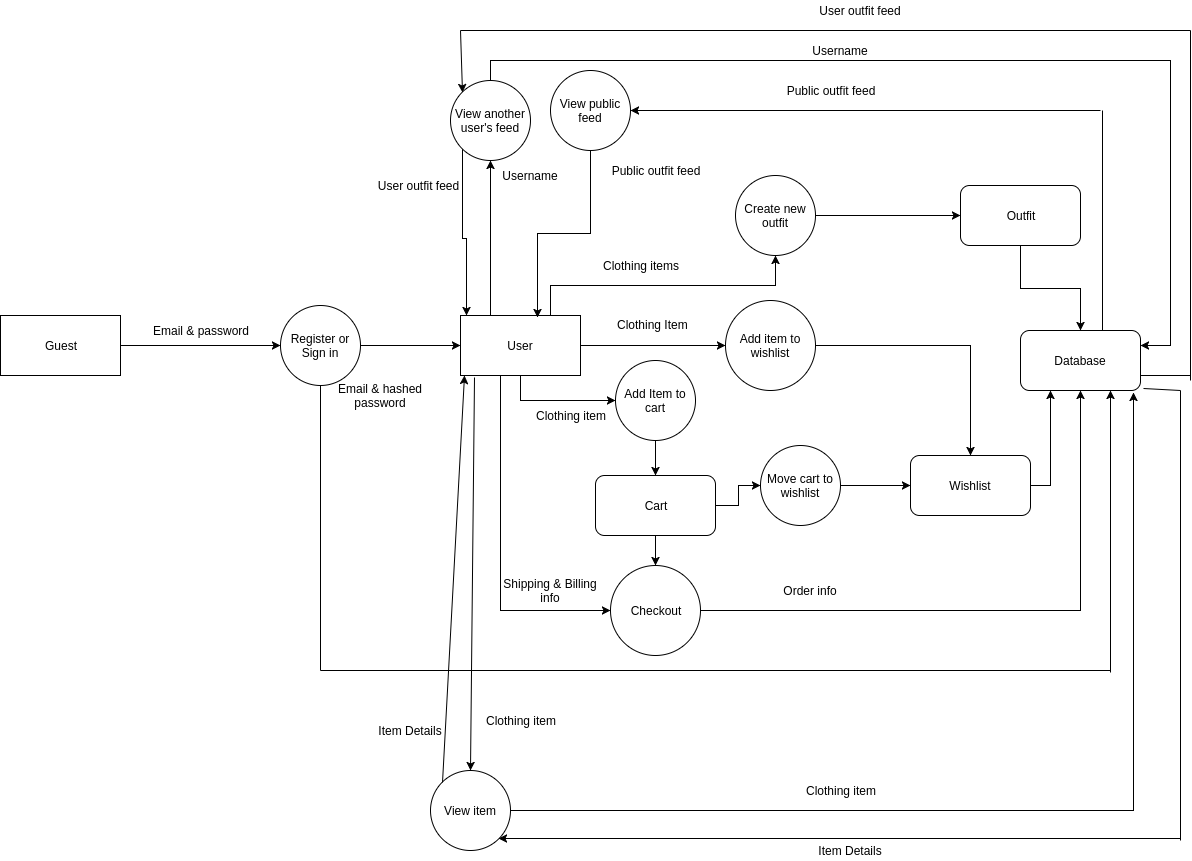

The diagram above was exported from draw.io. Its source (the exported page's mxGraphModel, read from the mxfile embedded in the PNG):
<mxGraphModel dx="807" dy="1524" grid="1" gridSize="10" guides="1" tooltips="1" connect="1" arrows="1" fold="1" page="1" pageScale="1" pageWidth="850" pageHeight="1100" background="#ffffff" math="0" shadow="0">
  <root>
    <mxCell id="0" />
    <mxCell id="1" parent="0" />
    <mxCell id="39" style="edgeStyle=orthogonalEdgeStyle;rounded=0;html=1;exitX=0.5;exitY=1;jettySize=auto;orthogonalLoop=1;entryX=0;entryY=0.5;" parent="1" source="8" target="24" edge="1">
      <mxGeometry relative="1" as="geometry">
        <mxPoint x="480" y="565" as="targetPoint" />
        <Array as="points">
          <mxPoint x="500" y="335" />
          <mxPoint x="500" y="570" />
        </Array>
      </mxGeometry>
    </mxCell>
    <mxCell id="48" style="edgeStyle=orthogonalEdgeStyle;rounded=0;html=1;exitX=1;exitY=0.5;jettySize=auto;orthogonalLoop=1;" parent="1" source="8" target="10" edge="1">
      <mxGeometry relative="1" as="geometry" />
    </mxCell>
    <mxCell id="50" style="edgeStyle=orthogonalEdgeStyle;rounded=0;html=1;exitX=0.5;exitY=1;jettySize=auto;orthogonalLoop=1;entryX=0;entryY=0.5;" parent="1" source="8" target="25" edge="1">
      <mxGeometry relative="1" as="geometry">
        <mxPoint x="520" y="365" as="targetPoint" />
        <Array as="points">
          <mxPoint x="520" y="360" />
        </Array>
      </mxGeometry>
    </mxCell>
    <mxCell id="57" style="edgeStyle=orthogonalEdgeStyle;rounded=0;html=1;exitX=0.75;exitY=0;entryX=0.5;entryY=1;jettySize=auto;orthogonalLoop=1;" parent="1" source="8" target="53" edge="1">
      <mxGeometry relative="1" as="geometry" />
    </mxCell>
    <mxCell id="96" style="edgeStyle=orthogonalEdgeStyle;rounded=0;html=1;exitX=0.25;exitY=0;jettySize=auto;orthogonalLoop=1;entryX=0.5;entryY=1;" parent="1" source="8" target="95" edge="1">
      <mxGeometry relative="1" as="geometry">
        <mxPoint x="490" y="130" as="targetPoint" />
        <Array as="points" />
      </mxGeometry>
    </mxCell>
    <mxCell id="8" value="User" style="rounded=0;whiteSpace=wrap;html=1;" parent="1" vertex="1">
      <mxGeometry x="460" y="275" width="120" height="60" as="geometry" />
    </mxCell>
    <mxCell id="21" style="edgeStyle=orthogonalEdgeStyle;rounded=0;html=1;exitX=1;exitY=0.5;jettySize=auto;orthogonalLoop=1;entryX=0.5;entryY=0;" parent="1" source="10" target="34" edge="1">
      <mxGeometry relative="1" as="geometry">
        <mxPoint x="950" y="305" as="targetPoint" />
        <Array as="points">
          <mxPoint x="970" y="305" />
        </Array>
      </mxGeometry>
    </mxCell>
    <mxCell id="10" value="Add item to wishlist" style="ellipse;whiteSpace=wrap;html=1;aspect=fixed;" parent="1" vertex="1">
      <mxGeometry x="725" y="260" width="90" height="90" as="geometry" />
    </mxCell>
    <mxCell id="46" style="edgeStyle=orthogonalEdgeStyle;rounded=0;html=1;exitX=1;exitY=0.5;jettySize=auto;orthogonalLoop=1;entryX=0.5;entryY=1;" parent="1" source="24" edge="1">
      <mxGeometry relative="1" as="geometry">
        <mxPoint x="1080" y="350" as="targetPoint" />
        <Array as="points">
          <mxPoint x="1080" y="570" />
        </Array>
      </mxGeometry>
    </mxCell>
    <mxCell id="24" value="Checkout" style="ellipse;whiteSpace=wrap;html=1;aspect=fixed;" parent="1" vertex="1">
      <mxGeometry x="610" y="525" width="90" height="90" as="geometry" />
    </mxCell>
    <mxCell id="30" style="edgeStyle=orthogonalEdgeStyle;rounded=0;html=1;exitX=0.5;exitY=1;jettySize=auto;orthogonalLoop=1;entryX=0.5;entryY=0;" parent="1" source="25" target="31" edge="1">
      <mxGeometry relative="1" as="geometry">
        <mxPoint x="655" y="405" as="targetPoint" />
        <Array as="points" />
      </mxGeometry>
    </mxCell>
    <mxCell id="25" value="Add Item to cart" style="ellipse;whiteSpace=wrap;html=1;aspect=fixed;" parent="1" vertex="1">
      <mxGeometry x="615" y="320" width="80" height="80" as="geometry" />
    </mxCell>
    <mxCell id="29" value="Clothing item" style="text;html=1;strokeColor=none;fillColor=none;align=center;verticalAlign=middle;whiteSpace=wrap;rounded=0;" parent="1" vertex="1">
      <mxGeometry x="530" y="365" width="80" height="20" as="geometry" />
    </mxCell>
    <mxCell id="35" style="edgeStyle=orthogonalEdgeStyle;rounded=0;html=1;exitX=1;exitY=0.5;entryX=0;entryY=0.5;jettySize=auto;orthogonalLoop=1;" parent="1" source="31" target="33" edge="1">
      <mxGeometry relative="1" as="geometry" />
    </mxCell>
    <mxCell id="38" style="edgeStyle=orthogonalEdgeStyle;rounded=0;html=1;exitX=0.5;exitY=1;entryX=0.5;entryY=0;jettySize=auto;orthogonalLoop=1;" parent="1" source="31" target="24" edge="1">
      <mxGeometry relative="1" as="geometry" />
    </mxCell>
    <mxCell id="31" value="Cart" style="rounded=1;whiteSpace=wrap;html=1;" parent="1" vertex="1">
      <mxGeometry x="595" y="435" width="120" height="60" as="geometry" />
    </mxCell>
    <mxCell id="36" style="edgeStyle=orthogonalEdgeStyle;rounded=0;html=1;exitX=1;exitY=0.5;entryX=0;entryY=0.5;jettySize=auto;orthogonalLoop=1;" parent="1" source="33" target="34" edge="1">
      <mxGeometry relative="1" as="geometry" />
    </mxCell>
    <mxCell id="33" value="Move cart to wishlist" style="ellipse;whiteSpace=wrap;html=1;aspect=fixed;" parent="1" vertex="1">
      <mxGeometry x="760" y="405" width="80" height="80" as="geometry" />
    </mxCell>
    <mxCell id="37" style="edgeStyle=orthogonalEdgeStyle;rounded=0;html=1;exitX=1;exitY=0.5;jettySize=auto;orthogonalLoop=1;entryX=0.25;entryY=1;" parent="1" source="34" edge="1">
      <mxGeometry relative="1" as="geometry">
        <mxPoint x="1050" y="350" as="targetPoint" />
        <Array as="points">
          <mxPoint x="1050" y="445" />
        </Array>
      </mxGeometry>
    </mxCell>
    <mxCell id="34" value="Wishlist" style="rounded=1;whiteSpace=wrap;html=1;" parent="1" vertex="1">
      <mxGeometry x="910" y="415" width="120" height="60" as="geometry" />
    </mxCell>
    <mxCell id="40" value="Shipping &amp;amp; Billing info" style="text;html=1;strokeColor=none;fillColor=none;align=center;verticalAlign=middle;whiteSpace=wrap;rounded=0;" parent="1" vertex="1">
      <mxGeometry x="500" y="540" width="100" height="20" as="geometry" />
    </mxCell>
    <mxCell id="47" value="Order info" style="text;html=1;strokeColor=none;fillColor=none;align=center;verticalAlign=middle;whiteSpace=wrap;rounded=0;" parent="1" vertex="1">
      <mxGeometry x="780" y="540" width="60" height="20" as="geometry" />
    </mxCell>
    <mxCell id="52" value="Clothing Item" style="text;html=1;resizable=0;points=[];autosize=1;align=left;verticalAlign=top;spacingTop=-4;" parent="1" vertex="1">
      <mxGeometry x="615" y="275" width="90" height="20" as="geometry" />
    </mxCell>
    <mxCell id="67" style="edgeStyle=orthogonalEdgeStyle;rounded=0;html=1;exitX=1;exitY=0.5;entryX=0;entryY=0.5;jettySize=auto;orthogonalLoop=1;" parent="1" source="53" target="65" edge="1">
      <mxGeometry relative="1" as="geometry" />
    </mxCell>
    <mxCell id="53" value="Create new outfit" style="ellipse;whiteSpace=wrap;html=1;aspect=fixed;" parent="1" vertex="1">
      <mxGeometry x="735" y="135" width="80" height="80" as="geometry" />
    </mxCell>
    <mxCell id="64" value="Clothing items" style="text;html=1;strokeColor=none;fillColor=none;align=center;verticalAlign=middle;whiteSpace=wrap;rounded=0;" parent="1" vertex="1">
      <mxGeometry x="600" y="215" width="80" height="20" as="geometry" />
    </mxCell>
    <mxCell id="68" style="edgeStyle=orthogonalEdgeStyle;rounded=0;html=1;exitX=0.5;exitY=1;entryX=0.5;entryY=0;jettySize=auto;orthogonalLoop=1;" parent="1" source="65" edge="1">
      <mxGeometry relative="1" as="geometry">
        <mxPoint x="1080" y="290" as="targetPoint" />
      </mxGeometry>
    </mxCell>
    <mxCell id="65" value="Outfit" style="rounded=1;whiteSpace=wrap;html=1;" parent="1" vertex="1">
      <mxGeometry x="960" y="145" width="120" height="60" as="geometry" />
    </mxCell>
    <mxCell id="71" style="edgeStyle=orthogonalEdgeStyle;rounded=0;html=1;exitX=1;exitY=0.5;entryX=0;entryY=0.5;jettySize=auto;orthogonalLoop=1;" parent="1" source="69" target="70" edge="1">
      <mxGeometry relative="1" as="geometry" />
    </mxCell>
    <mxCell id="69" value="Guest" style="rounded=0;whiteSpace=wrap;html=1;" parent="1" vertex="1">
      <mxGeometry y="275" width="120" height="60" as="geometry" />
    </mxCell>
    <mxCell id="84" style="edgeStyle=orthogonalEdgeStyle;rounded=0;html=1;exitX=1;exitY=0.5;entryX=0;entryY=0.5;jettySize=auto;orthogonalLoop=1;" parent="1" source="70" target="8" edge="1">
      <mxGeometry relative="1" as="geometry" />
    </mxCell>
    <mxCell id="70" value="Register or Sign in" style="ellipse;whiteSpace=wrap;html=1;aspect=fixed;" parent="1" vertex="1">
      <mxGeometry x="280" y="265" width="80" height="80" as="geometry" />
    </mxCell>
    <mxCell id="73" value="Email &amp;amp; password" style="text;html=1;strokeColor=none;fillColor=none;align=center;verticalAlign=middle;whiteSpace=wrap;rounded=0;" parent="1" vertex="1">
      <mxGeometry x="150" y="280" width="100" height="20" as="geometry" />
    </mxCell>
    <mxCell id="76" value="" style="endArrow=none;html=1;entryX=0.5;entryY=1;" parent="1" target="70" edge="1">
      <mxGeometry width="50" height="50" relative="1" as="geometry">
        <mxPoint x="320" y="630" as="sourcePoint" />
        <mxPoint x="60" y="640" as="targetPoint" />
      </mxGeometry>
    </mxCell>
    <mxCell id="77" value="" style="endArrow=none;html=1;" parent="1" edge="1">
      <mxGeometry width="50" height="50" relative="1" as="geometry">
        <mxPoint x="1110" y="630" as="sourcePoint" />
        <mxPoint x="320" y="630" as="targetPoint" />
      </mxGeometry>
    </mxCell>
    <mxCell id="78" value="" style="endArrow=classic;html=1;entryX=0.75;entryY=1;" parent="1" edge="1">
      <mxGeometry width="50" height="50" relative="1" as="geometry">
        <mxPoint x="1110" y="632" as="sourcePoint" />
        <mxPoint x="1110" y="350" as="targetPoint" />
      </mxGeometry>
    </mxCell>
    <mxCell id="79" value="Email &amp;amp; hashed password" style="text;html=1;strokeColor=none;fillColor=none;align=center;verticalAlign=middle;whiteSpace=wrap;rounded=0;" parent="1" vertex="1">
      <mxGeometry x="335" y="345" width="90" height="20" as="geometry" />
    </mxCell>
    <mxCell id="94" style="edgeStyle=orthogonalEdgeStyle;rounded=0;html=1;exitX=0.5;exitY=1;entryX=0.642;entryY=0.033;entryPerimeter=0;jettySize=auto;orthogonalLoop=1;" parent="1" source="85" target="8" edge="1">
      <mxGeometry relative="1" as="geometry" />
    </mxCell>
    <mxCell id="85" value="View public feed" style="ellipse;whiteSpace=wrap;html=1;aspect=fixed;" parent="1" vertex="1">
      <mxGeometry x="550" y="30" width="80" height="80" as="geometry" />
    </mxCell>
    <mxCell id="91" value="" style="endArrow=none;html=1;exitX=0.683;exitY=0.05;exitPerimeter=0;" parent="1" edge="1">
      <mxGeometry width="50" height="50" relative="1" as="geometry">
        <mxPoint x="1102" y="293" as="sourcePoint" />
        <mxPoint x="1102" y="70" as="targetPoint" />
      </mxGeometry>
    </mxCell>
    <mxCell id="92" value="" style="endArrow=classic;html=1;entryX=1;entryY=0.5;" parent="1" target="85" edge="1">
      <mxGeometry width="50" height="50" relative="1" as="geometry">
        <mxPoint x="1100" y="70" as="sourcePoint" />
        <mxPoint x="840" y="40" as="targetPoint" />
      </mxGeometry>
    </mxCell>
    <mxCell id="93" value="Public outfit feed" style="text;html=1;strokeColor=none;fillColor=none;align=center;verticalAlign=middle;whiteSpace=wrap;rounded=0;" parent="1" vertex="1">
      <mxGeometry x="780" y="40" width="100" height="20" as="geometry" />
    </mxCell>
    <mxCell id="99" style="edgeStyle=orthogonalEdgeStyle;rounded=0;html=1;exitX=0.5;exitY=0;jettySize=auto;orthogonalLoop=1;entryX=1;entryY=0.25;" parent="1" source="95" edge="1">
      <mxGeometry relative="1" as="geometry">
        <mxPoint x="1140" y="305" as="targetPoint" />
        <Array as="points">
          <mxPoint x="490" y="20" />
          <mxPoint x="1170" y="20" />
          <mxPoint x="1170" y="305" />
        </Array>
      </mxGeometry>
    </mxCell>
    <mxCell id="117" style="edgeStyle=orthogonalEdgeStyle;rounded=0;html=1;exitX=0;exitY=1;entryX=0.05;entryY=0;entryPerimeter=0;jettySize=auto;orthogonalLoop=1;" parent="1" source="95" target="8" edge="1">
      <mxGeometry relative="1" as="geometry" />
    </mxCell>
    <mxCell id="95" value="View another user's feed" style="ellipse;whiteSpace=wrap;html=1;aspect=fixed;" parent="1" vertex="1">
      <mxGeometry x="450" y="40" width="80" height="80" as="geometry" />
    </mxCell>
    <mxCell id="98" value="Username" style="text;html=1;strokeColor=none;fillColor=none;align=center;verticalAlign=middle;whiteSpace=wrap;rounded=0;" parent="1" vertex="1">
      <mxGeometry x="510" y="125" width="40" height="20" as="geometry" />
    </mxCell>
    <mxCell id="100" value="Username" style="text;html=1;strokeColor=none;fillColor=none;align=center;verticalAlign=middle;whiteSpace=wrap;rounded=0;" parent="1" vertex="1">
      <mxGeometry x="820" width="40" height="20" as="geometry" />
    </mxCell>
    <mxCell id="104" value="" style="endArrow=none;html=1;exitX=1;exitY=0.75;" parent="1" edge="1">
      <mxGeometry width="50" height="50" relative="1" as="geometry">
        <mxPoint x="1140" y="335" as="sourcePoint" />
        <mxPoint x="1190" y="335" as="targetPoint" />
      </mxGeometry>
    </mxCell>
    <mxCell id="105" value="" style="endArrow=none;html=1;" parent="1" edge="1">
      <mxGeometry width="50" height="50" relative="1" as="geometry">
        <mxPoint x="1190" y="340" as="sourcePoint" />
        <mxPoint x="1190" y="-10" as="targetPoint" />
      </mxGeometry>
    </mxCell>
    <mxCell id="106" value="" style="endArrow=none;html=1;" parent="1" edge="1">
      <mxGeometry width="50" height="50" relative="1" as="geometry">
        <mxPoint x="460" y="-10" as="sourcePoint" />
        <mxPoint x="1190" y="-10" as="targetPoint" />
      </mxGeometry>
    </mxCell>
    <mxCell id="107" value="" style="endArrow=classic;html=1;entryX=0;entryY=0;" parent="1" target="95" edge="1">
      <mxGeometry width="50" height="50" relative="1" as="geometry">
        <mxPoint x="460" y="-10" as="sourcePoint" />
        <mxPoint x="462" y="52" as="targetPoint" />
      </mxGeometry>
    </mxCell>
    <mxCell id="114" value="Public outfit feed" style="text;html=1;strokeColor=none;fillColor=none;align=center;verticalAlign=middle;whiteSpace=wrap;rounded=0;" parent="1" vertex="1">
      <mxGeometry x="605" y="120" width="100" height="20" as="geometry" />
    </mxCell>
    <mxCell id="116" value="User outfit feed" style="text;html=1;strokeColor=none;fillColor=none;align=center;verticalAlign=middle;whiteSpace=wrap;rounded=0;" parent="1" vertex="1">
      <mxGeometry x="815" y="-40" width="90" height="20" as="geometry" />
    </mxCell>
    <mxCell id="118" value="User outfit feed" style="text;html=1;strokeColor=none;fillColor=none;align=center;verticalAlign=middle;whiteSpace=wrap;rounded=0;" parent="1" vertex="1">
      <mxGeometry x="375" y="135" width="85" height="20" as="geometry" />
    </mxCell>
    <mxCell id="119" value="" style="endArrow=classic;html=1;exitX=0.117;exitY=1.033;exitPerimeter=0;entryX=0.5;entryY=0;" parent="1" source="8" target="120" edge="1">
      <mxGeometry width="50" height="50" relative="1" as="geometry">
        <mxPoint x="450" y="400" as="sourcePoint" />
        <mxPoint x="474" y="670" as="targetPoint" />
      </mxGeometry>
    </mxCell>
    <mxCell id="122" style="edgeStyle=orthogonalEdgeStyle;rounded=0;html=1;jettySize=auto;orthogonalLoop=1;entryX=0.942;entryY=1.033;entryPerimeter=0;" parent="1" source="120" edge="1">
      <mxGeometry relative="1" as="geometry">
        <mxPoint x="1133" y="352" as="targetPoint" />
        <Array as="points">
          <mxPoint x="1133" y="770" />
        </Array>
      </mxGeometry>
    </mxCell>
    <mxCell id="120" value="View item" style="ellipse;whiteSpace=wrap;html=1;aspect=fixed;" parent="1" vertex="1">
      <mxGeometry x="430" y="730" width="80" height="80" as="geometry" />
    </mxCell>
    <mxCell id="121" value="Clothing item" style="text;html=1;strokeColor=none;fillColor=none;align=center;verticalAlign=middle;whiteSpace=wrap;rounded=0;" parent="1" vertex="1">
      <mxGeometry x="480" y="670" width="80" height="20" as="geometry" />
    </mxCell>
    <mxCell id="123" value="" style="endArrow=none;html=1;exitX=1.025;exitY=0.967;exitPerimeter=0;" parent="1" edge="1">
      <mxGeometry width="50" height="50" relative="1" as="geometry">
        <mxPoint x="1143" y="348" as="sourcePoint" />
        <mxPoint x="1180" y="350" as="targetPoint" />
      </mxGeometry>
    </mxCell>
    <mxCell id="124" value="" style="endArrow=none;html=1;" parent="1" edge="1">
      <mxGeometry width="50" height="50" relative="1" as="geometry">
        <mxPoint x="1180" y="800" as="sourcePoint" />
        <mxPoint x="1180" y="350" as="targetPoint" />
      </mxGeometry>
    </mxCell>
    <mxCell id="125" value="" style="endArrow=classic;html=1;entryX=1;entryY=1;" parent="1" target="120" edge="1">
      <mxGeometry width="50" height="50" relative="1" as="geometry">
        <mxPoint x="1180" y="798" as="sourcePoint" />
        <mxPoint x="670" y="800" as="targetPoint" />
      </mxGeometry>
    </mxCell>
    <mxCell id="126" value="Clothing item" style="text;html=1;strokeColor=none;fillColor=none;align=center;verticalAlign=middle;whiteSpace=wrap;rounded=0;" parent="1" vertex="1">
      <mxGeometry x="800" y="740" width="80" height="20" as="geometry" />
    </mxCell>
    <mxCell id="127" value="Item Details" style="text;html=1;strokeColor=none;fillColor=none;align=center;verticalAlign=middle;whiteSpace=wrap;rounded=0;" parent="1" vertex="1">
      <mxGeometry x="810" y="800" width="80" height="20" as="geometry" />
    </mxCell>
    <mxCell id="128" value="" style="endArrow=classic;html=1;exitX=0;exitY=0;entryX=0.033;entryY=1;entryPerimeter=0;" parent="1" source="120" target="8" edge="1">
      <mxGeometry width="50" height="50" relative="1" as="geometry">
        <mxPoint x="400" y="710" as="sourcePoint" />
        <mxPoint x="450" y="660" as="targetPoint" />
      </mxGeometry>
    </mxCell>
    <mxCell id="130" value="Item Details" style="text;html=1;strokeColor=none;fillColor=none;align=center;verticalAlign=middle;whiteSpace=wrap;rounded=0;" parent="1" vertex="1">
      <mxGeometry x="370" y="680" width="80" height="20" as="geometry" />
    </mxCell>
    <mxCell id="131" value="Database" style="rounded=1;whiteSpace=wrap;html=1;" vertex="1" parent="1">
      <mxGeometry x="1020" y="290" width="120" height="60" as="geometry" />
    </mxCell>
  </root>
</mxGraphModel>